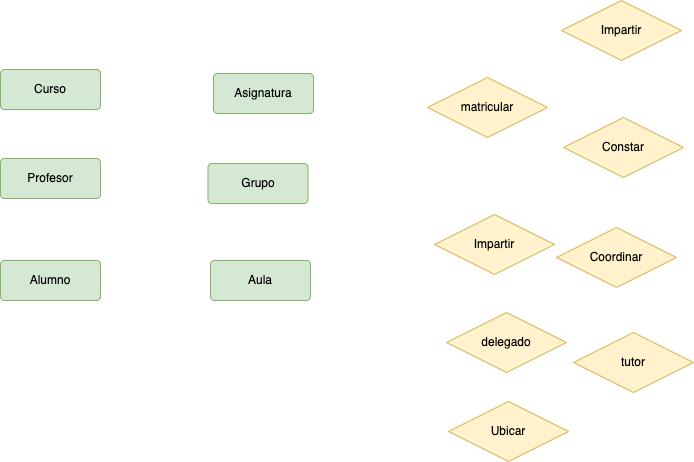

The diagram above was exported from draw.io. Its source (the exported page's mxGraphModel, read from the mxfile embedded in the PNG):
<mxGraphModel dx="1539" dy="1147" grid="0" gridSize="10" guides="1" tooltips="1" connect="1" arrows="1" fold="1" page="0" pageScale="1" pageWidth="827" pageHeight="1169" math="0" shadow="0">
  <root>
    <mxCell id="0" />
    <mxCell id="1" parent="0" />
    <mxCell id="LetTck5RZO5BVW5AbAhj-2" value="Impartir" style="shape=rhombus;perimeter=rhombusPerimeter;whiteSpace=wrap;html=1;align=center;fillColor=#fff2cc;strokeColor=#d6b656;" vertex="1" parent="1">
      <mxGeometry x="-159" y="-470" width="120" height="60" as="geometry" />
    </mxCell>
    <mxCell id="LetTck5RZO5BVW5AbAhj-4" value="Curso" style="rounded=1;arcSize=10;whiteSpace=wrap;html=1;align=center;fillColor=#d5e8d4;strokeColor=#82b366;" vertex="1" parent="1">
      <mxGeometry x="-720" y="-401" width="100" height="40" as="geometry" />
    </mxCell>
    <mxCell id="LetTck5RZO5BVW5AbAhj-5" value="Asignatura" style="rounded=1;arcSize=10;whiteSpace=wrap;html=1;align=center;fillColor=#d5e8d4;strokeColor=#82b366;" vertex="1" parent="1">
      <mxGeometry x="-507" y="-397" width="100" height="40" as="geometry" />
    </mxCell>
    <mxCell id="LetTck5RZO5BVW5AbAhj-9" value="Constar" style="shape=rhombus;perimeter=rhombusPerimeter;whiteSpace=wrap;html=1;align=center;fillColor=#fff2cc;strokeColor=#d6b656;" vertex="1" parent="1">
      <mxGeometry x="-157" y="-353" width="120" height="60" as="geometry" />
    </mxCell>
    <mxCell id="LetTck5RZO5BVW5AbAhj-10" value="Grupo" style="rounded=1;arcSize=10;whiteSpace=wrap;html=1;align=center;fillColor=#d5e8d4;strokeColor=#82b366;" vertex="1" parent="1">
      <mxGeometry x="-512.5" y="-307" width="100" height="40" as="geometry" />
    </mxCell>
    <mxCell id="LetTck5RZO5BVW5AbAhj-12" value="Profesor" style="rounded=1;arcSize=10;whiteSpace=wrap;html=1;align=center;fillColor=#d5e8d4;strokeColor=#82b366;" vertex="1" parent="1">
      <mxGeometry x="-720" y="-312" width="100" height="40" as="geometry" />
    </mxCell>
    <mxCell id="LetTck5RZO5BVW5AbAhj-14" value="Coordinar" style="shape=rhombus;perimeter=rhombusPerimeter;whiteSpace=wrap;html=1;align=center;fillColor=#fff2cc;strokeColor=#d6b656;" vertex="1" parent="1">
      <mxGeometry x="-164" y="-243" width="120" height="60" as="geometry" />
    </mxCell>
    <mxCell id="LetTck5RZO5BVW5AbAhj-19" value="tutor" style="shape=rhombus;perimeter=rhombusPerimeter;whiteSpace=wrap;html=1;align=center;fillColor=#fff2cc;strokeColor=#d6b656;" vertex="1" parent="1">
      <mxGeometry x="-147" y="-138" width="120" height="60" as="geometry" />
    </mxCell>
    <mxCell id="LetTck5RZO5BVW5AbAhj-22" value="Impartir" style="shape=rhombus;perimeter=rhombusPerimeter;whiteSpace=wrap;html=1;align=center;fillColor=#fff2cc;strokeColor=#d6b656;" vertex="1" parent="1">
      <mxGeometry x="-286" y="-256" width="120" height="60" as="geometry" />
    </mxCell>
    <mxCell id="LetTck5RZO5BVW5AbAhj-26" value="Alumno" style="rounded=1;arcSize=10;whiteSpace=wrap;html=1;align=center;fillColor=#d5e8d4;strokeColor=#82b366;" vertex="1" parent="1">
      <mxGeometry x="-720" y="-210" width="100" height="40" as="geometry" />
    </mxCell>
    <mxCell id="LetTck5RZO5BVW5AbAhj-30" value="matricular" style="shape=rhombus;perimeter=rhombusPerimeter;whiteSpace=wrap;html=1;align=center;fillColor=#fff2cc;strokeColor=#d6b656;" vertex="1" parent="1">
      <mxGeometry x="-293" y="-393" width="120" height="60" as="geometry" />
    </mxCell>
    <mxCell id="LetTck5RZO5BVW5AbAhj-35" value="delegado" style="shape=rhombus;perimeter=rhombusPerimeter;whiteSpace=wrap;html=1;align=center;fillColor=#fff2cc;strokeColor=#d6b656;" vertex="1" parent="1">
      <mxGeometry x="-274" y="-158" width="120" height="60" as="geometry" />
    </mxCell>
    <mxCell id="FZ8pYYgREu029eDk-bCx-1" value="Aula" style="rounded=1;arcSize=10;whiteSpace=wrap;html=1;align=center;fillColor=#d5e8d4;strokeColor=#82b366;" vertex="1" parent="1">
      <mxGeometry x="-510" y="-210" width="100" height="40" as="geometry" />
    </mxCell>
    <mxCell id="FZ8pYYgREu029eDk-bCx-2" value="Ubicar" style="shape=rhombus;perimeter=rhombusPerimeter;whiteSpace=wrap;html=1;align=center;fillColor=#fff2cc;strokeColor=#d6b656;" vertex="1" parent="1">
      <mxGeometry x="-272" y="-69" width="120" height="60" as="geometry" />
    </mxCell>
  </root>
</mxGraphModel>